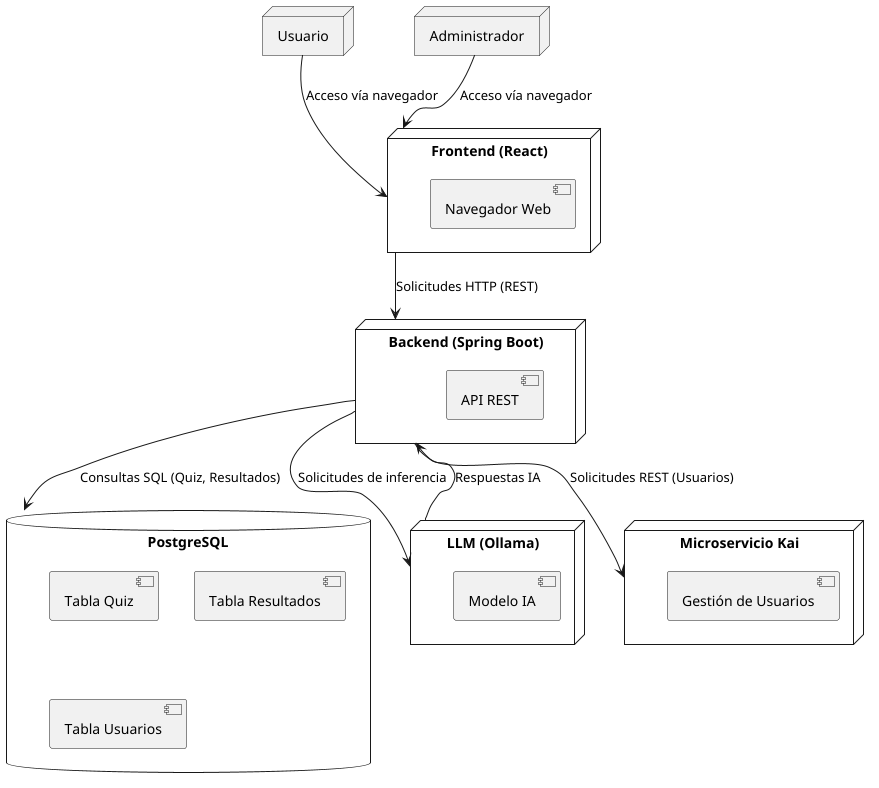

The diagram above was rendered by PlantUML. Its source (embedded in the PNG):
@startuml

node "Usuario" as User
node "Administrador" as Admin

node "Frontend (React)" as React {
  [Navegador Web]
}

node "Backend (Spring Boot)" as SpringBoot {
  [API REST]
}

database "PostgreSQL" as DB {
  [Tabla Quiz]
  [Tabla Resultados]
  [Tabla Usuarios]
}

node "LLM (Ollama)" as LLM {
  [Modelo IA]
}

node "Microservicio Kai" as Kai {
  [Gestión de Usuarios]
}

User --> React : Acceso vía navegador
Admin --> React : Acceso vía navegador
React --> SpringBoot : Solicitudes HTTP (REST)
SpringBoot --> DB : Consultas SQL (Quiz, Resultados)
SpringBoot --> Kai : Solicitudes REST (Usuarios)
SpringBoot --> LLM : Solicitudes de inferencia
LLM --> SpringBoot : Respuestas IA

@enduml